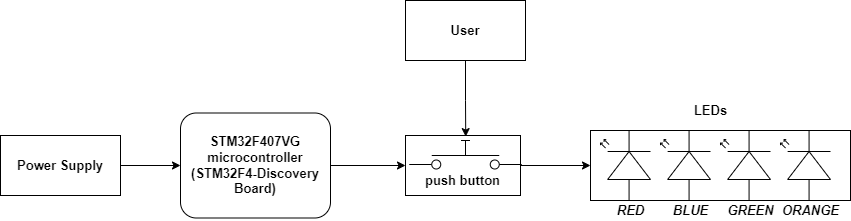

The diagram above was exported from draw.io. Its source (the exported page's mxGraphModel, read from the mxfile embedded in the PNG):
<mxGraphModel dx="898" dy="474" grid="1" gridSize="30" guides="1" tooltips="1" connect="1" arrows="1" fold="1" page="1" pageScale="1" pageWidth="2336" pageHeight="1654" background="#FFFFFF" math="0" shadow="0">
  <root>
    <object label="" id="0">
      <mxCell />
    </object>
    <mxCell id="1" parent="0" />
    <mxCell id="Sk4rh5Z36uy0mAiT8t3i-9" value="" style="edgeStyle=orthogonalEdgeStyle;rounded=0;orthogonalLoop=1;jettySize=auto;html=1;" parent="1" source="Sk4rh5Z36uy0mAiT8t3i-1" target="Sk4rh5Z36uy0mAiT8t3i-2" edge="1">
      <mxGeometry relative="1" as="geometry" />
    </mxCell>
    <mxCell id="Sk4rh5Z36uy0mAiT8t3i-1" value="&lt;b&gt;&lt;font style=&quot;font-size: 13px&quot;&gt;Power Supply&lt;/font&gt;&lt;/b&gt;" style="rounded=0;whiteSpace=wrap;html=1;" parent="1" vertex="1">
      <mxGeometry x="60" y="225" width="120" height="60" as="geometry" />
    </mxCell>
    <mxCell id="Sk4rh5Z36uy0mAiT8t3i-10" value="" style="edgeStyle=orthogonalEdgeStyle;rounded=0;orthogonalLoop=1;jettySize=auto;html=1;" parent="1" source="Sk4rh5Z36uy0mAiT8t3i-2" target="Sk4rh5Z36uy0mAiT8t3i-3" edge="1">
      <mxGeometry relative="1" as="geometry" />
    </mxCell>
    <mxCell id="Sk4rh5Z36uy0mAiT8t3i-2" value="&lt;b style=&quot;font-size: 13px&quot;&gt;STM32F407VG&lt;br&gt;microcontroller&lt;br&gt;(STM32F4-Discovery Board)&lt;/b&gt;" style="rounded=1;whiteSpace=wrap;html=1;" parent="1" vertex="1">
      <mxGeometry x="240" y="202.5" width="150" height="105" as="geometry" />
    </mxCell>
    <mxCell id="Sk4rh5Z36uy0mAiT8t3i-3" value="&lt;b style=&quot;font-size: 13px&quot;&gt;&lt;br&gt;&lt;br&gt;push button&lt;/b&gt;" style="rounded=0;whiteSpace=wrap;html=1;" parent="1" vertex="1">
      <mxGeometry x="465" y="225" width="115" height="60" as="geometry" />
    </mxCell>
    <mxCell id="Sk4rh5Z36uy0mAiT8t3i-5" value="" style="rounded=0;whiteSpace=wrap;html=1;" parent="1" vertex="1">
      <mxGeometry x="650" y="220" width="260" height="70" as="geometry" />
    </mxCell>
    <mxCell id="Sk4rh5Z36uy0mAiT8t3i-4" value="" style="verticalLabelPosition=bottom;shadow=0;dashed=0;align=center;html=1;verticalAlign=top;shape=mxgraph.electrical.opto_electronics.led_2;pointerEvents=1;rotation=-90;" parent="1" vertex="1">
      <mxGeometry x="650" y="230" width="70" height="50" as="geometry" />
    </mxCell>
    <mxCell id="Sk4rh5Z36uy0mAiT8t3i-6" value="" style="verticalLabelPosition=bottom;shadow=0;dashed=0;align=center;html=1;verticalAlign=top;shape=mxgraph.electrical.opto_electronics.led_2;pointerEvents=1;rotation=-90;" parent="1" vertex="1">
      <mxGeometry x="710" y="230" width="70" height="50" as="geometry" />
    </mxCell>
    <mxCell id="Sk4rh5Z36uy0mAiT8t3i-7" value="" style="verticalLabelPosition=bottom;shadow=0;dashed=0;align=center;html=1;verticalAlign=top;shape=mxgraph.electrical.opto_electronics.led_2;pointerEvents=1;rotation=-90;" parent="1" vertex="1">
      <mxGeometry x="770" y="230" width="70" height="50" as="geometry" />
    </mxCell>
    <mxCell id="Sk4rh5Z36uy0mAiT8t3i-8" value="" style="verticalLabelPosition=bottom;shadow=0;dashed=0;align=center;html=1;verticalAlign=top;shape=mxgraph.electrical.opto_electronics.led_2;pointerEvents=1;rotation=-90;" parent="1" vertex="1">
      <mxGeometry x="830" y="230" width="70" height="50" as="geometry" />
    </mxCell>
    <mxCell id="Sk4rh5Z36uy0mAiT8t3i-12" value="" style="shape=mxgraph.electrical.electro-mechanical.pushbutton;aspect=fixed;elSwitchState=off;" parent="1" vertex="1">
      <mxGeometry x="468.75" y="230" width="112.5" height="30" as="geometry" />
    </mxCell>
    <mxCell id="Sk4rh5Z36uy0mAiT8t3i-14" value="" style="edgeStyle=orthogonalEdgeStyle;rounded=0;orthogonalLoop=1;jettySize=auto;html=1;labelBackgroundColor=#FFFFFF;fontColor=default;" parent="1" source="Sk4rh5Z36uy0mAiT8t3i-3" edge="1">
      <mxGeometry relative="1" as="geometry">
        <mxPoint x="650" y="255" as="targetPoint" />
      </mxGeometry>
    </mxCell>
    <mxCell id="Sk4rh5Z36uy0mAiT8t3i-15" value="&lt;b&gt;&lt;font style=&quot;font-size: 13px&quot;&gt;LEDs&lt;/font&gt;&lt;/b&gt;" style="text;html=1;align=center;verticalAlign=middle;resizable=0;points=[];autosize=1;strokeColor=none;fillColor=none;" parent="1" vertex="1">
      <mxGeometry x="745" y="190" width="50" height="20" as="geometry" />
    </mxCell>
    <mxCell id="Sk4rh5Z36uy0mAiT8t3i-16" value="&lt;b&gt;&lt;i&gt;&lt;font style=&quot;font-size: 13px&quot;&gt;RED&lt;/font&gt;&lt;/i&gt;&lt;/b&gt;" style="text;html=1;align=center;verticalAlign=middle;resizable=0;points=[];autosize=1;strokeColor=none;fillColor=none;" parent="1" vertex="1">
      <mxGeometry x="670" y="290" width="40" height="20" as="geometry" />
    </mxCell>
    <mxCell id="Sk4rh5Z36uy0mAiT8t3i-17" value="&lt;i&gt;&lt;b&gt;&lt;font style=&quot;font-size: 13px&quot;&gt;BLUE&lt;/font&gt;&lt;/b&gt;&lt;/i&gt;" style="text;html=1;align=center;verticalAlign=middle;resizable=0;points=[];autosize=1;strokeColor=none;fillColor=none;" parent="1" vertex="1">
      <mxGeometry x="725" y="290" width="50" height="20" as="geometry" />
    </mxCell>
    <mxCell id="Sk4rh5Z36uy0mAiT8t3i-18" value="&lt;i&gt;&lt;b&gt;&lt;font style=&quot;font-size: 13px&quot;&gt;GREEN&lt;/font&gt;&lt;/b&gt;&lt;/i&gt;" style="text;html=1;align=center;verticalAlign=middle;resizable=0;points=[];autosize=1;strokeColor=none;fillColor=none;" parent="1" vertex="1">
      <mxGeometry x="780" y="290" width="60" height="20" as="geometry" />
    </mxCell>
    <mxCell id="Sk4rh5Z36uy0mAiT8t3i-19" value="&lt;b&gt;&lt;i&gt;&lt;font style=&quot;font-size: 13px&quot;&gt;ORANGE&lt;/font&gt;&lt;/i&gt;&lt;/b&gt;" style="text;html=1;align=center;verticalAlign=middle;resizable=0;points=[];autosize=1;strokeColor=none;fillColor=none;" parent="1" vertex="1">
      <mxGeometry x="835" y="290" width="70" height="20" as="geometry" />
    </mxCell>
    <mxCell id="HWP-NtcAkfUFp1smHgfi-2" value="" style="edgeStyle=orthogonalEdgeStyle;rounded=0;orthogonalLoop=1;jettySize=auto;html=1;entryX=0.502;entryY=-0.13;entryDx=0;entryDy=0;entryPerimeter=0;" edge="1" parent="1" source="HWP-NtcAkfUFp1smHgfi-1" target="Sk4rh5Z36uy0mAiT8t3i-12">
      <mxGeometry relative="1" as="geometry">
        <mxPoint x="525" y="210" as="targetPoint" />
      </mxGeometry>
    </mxCell>
    <mxCell id="HWP-NtcAkfUFp1smHgfi-1" value="&lt;b&gt;&lt;font style=&quot;font-size: 13px;&quot;&gt;User&lt;/font&gt;&lt;/b&gt;" style="rounded=0;whiteSpace=wrap;html=1;" vertex="1" parent="1">
      <mxGeometry x="465" y="90" width="120" height="60" as="geometry" />
    </mxCell>
  </root>
</mxGraphModel>